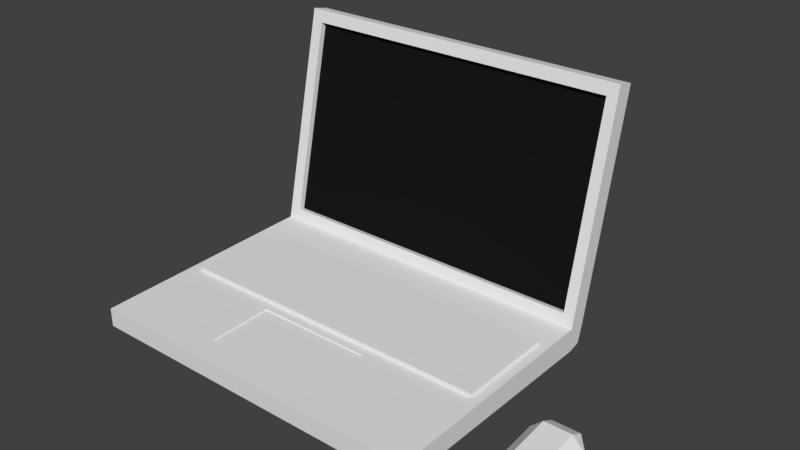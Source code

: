# Source: COMPUTER_04.blend  (saved by Blender 2.79.0; exported with 4.5.12 LTS)
import bpy
from mathutils import Matrix  # noqa: F401  (used for matrix-valued properties, if any)

bpy.ops.wm.read_factory_settings(use_empty=True)
scene = bpy.context.scene
scene.name = 'Scene'

# ---- collections
col_collection_1 = bpy.data.collections.new('Collection 1'); scene.collection.children.link(col_collection_1)

# ---- materials (node trees are filled in below, after node groups)
mat_material = bpy.data.materials.new('Material')
mat_material.alpha_threshold = 0.0
mat_material.use_transparent_shadow = False
mat_material.roughness = 0.5
mat_material.line_color = (0.0, 0.0, 0.0, 1.0)
mat_material_001 = bpy.data.materials.new('Material.001')
mat_material_001.alpha_threshold = 0.0
mat_material_001.use_transparent_shadow = False
mat_material_001.diffuse_color = (0.009018, 0.009018, 0.009018, 1.0)
mat_material_001.roughness = 0.5

# ---- material node trees

# ---- world
world_world = bpy.data.worlds.new('World'); scene.world = world_world
world_world.color = (0.05088, 0.05088, 0.05088)
world_world.use_sun_shadow = False
world_world.sun_shadow_jitter_overblur = 0.0
world_world.cycles.sampling_method = 'MANUAL'

# ---- meshes
me_cube = bpy.data.meshes.new('Cube')
me_cube.from_pydata([(1.16, -0.2042, -1.43), (1.16, -0.2042, -1.376), (1.16, 0.2304, -1.43), (1.16, 0.2304, -1.376), (1.41, -0.2042, -1.43), (1.41, -0.2042, -1.376), (1.41, 0.2304, -1.43), (1.41, 0.2304, -1.376), (1.363, 0.2539, -1.433), (1.212, 0.2539, -1.433), (1.212, 0.2539, -1.29), (1.363, 0.2539, -1.29), (1.212, -0.2277, -1.433), (1.363, -0.2277, -1.433), (1.363, -0.2277, -1.328), (1.212, -0.2277, -1.328), (1.146, -0.05507, -1.433), (1.146, -0.05507, -1.341), (1.424, -0.05507, -1.433), (1.424, -0.05507, -1.341), (1.363, -0.05507, -1.28), (1.212, -0.05507, -1.28), (1.212, -0.05507, -1.433), (1.363, -0.05507, -1.433), (1.146, 0.1802, -1.313), (1.424, 0.1802, -1.433), (1.146, 0.1802, -1.433), (1.424, 0.1802, -1.313), (1.363, 0.1802, -1.252), (1.212, 0.1802, -1.252), (1.212, 0.1802, -1.433), (1.363, 0.1802, -1.433), (-1.121, -0.3904, -1.426), (-1.121, -0.3904, -1.319), (-1.121, 1.026, -1.408), (-1.121, 1.053, -1.315), (0.8788, -0.3904, -1.426), (0.8788, -0.3904, -1.319), (0.8788, 1.026, -1.408), (0.8788, 1.053, -1.315), (-1.121, 0.956, -1.426), (-1.121, 0.9542, -1.293), (0.8788, 0.956, -1.426), (0.8788, 0.9542, -1.293), (-1.121, 1.226, -0.05551), (-1.121, 1.325, -0.07733), (0.8788, 1.325, -0.07733), (0.8788, 1.226, -0.05551), (0.8788, 1.31, -0.1471), (0.8788, 1.211, -0.1252), (-1.121, 1.211, -0.1252), (-1.121, 1.31, -0.1471), (0.8788, 0.9688, -1.226), (-1.121, 1.068, -1.248), (0.8788, 1.068, -1.248), (-1.121, 0.9688, -1.226), (0.8158, 1.026, -1.408), (0.8158, 1.053, -1.315), (0.8158, -0.3904, -1.426), (0.8158, -0.3904, -1.319), (0.8158, 0.9542, -1.293), (0.8158, 0.956, -1.426), (0.8158, 1.325, -0.07733), (0.8158, 1.226, -0.05551), (0.8158, 1.211, -0.1252), (0.8158, 1.31, -0.1471), (0.8158, 1.068, -1.248), (0.8158, 0.9688, -1.226), (-1.052, 1.026, -1.408), (-1.052, -0.3904, -1.319), (-1.052, 0.956, -1.426), (-1.052, 1.211, -0.1252), (-1.052, 0.9688, -1.226), (-1.052, 1.053, -1.315), (-1.052, -0.3904, -1.426), (-1.052, 0.9542, -1.293), (-1.052, 1.325, -0.07733), (-1.052, 1.226, -0.05551), (-1.052, 1.31, -0.1471), (-1.052, 1.068, -1.248), (-1.121, 0.7479, -1.426), (0.8788, 0.7463, -1.297), (-1.121, 0.7463, -1.297), (0.8788, 0.7479, -1.426), (0.8158, 0.7463, -1.297), (0.8158, 0.7479, -1.426), (-1.052, 0.7479, -1.426), (-1.052, 0.7463, -1.297), (-1.121, 0.1787, -1.426), (0.8788, 0.1779, -1.308), (0.8158, 0.1779, -1.308), (0.8158, 0.1787, -1.426), (-1.052, 0.1787, -1.426), (-1.052, 0.1779, -1.308), (-1.121, 0.1779, -1.308), (0.8788, 0.1787, -1.426), (0.1996, 1.053, -1.315), (0.1996, -0.3904, -1.426), (0.1996, 0.9542, -1.293), (0.1996, 1.325, -0.07733), (0.1996, 1.226, -0.05551), (0.1996, 1.31, -0.1471), (0.1996, 1.068, -1.248), (0.1996, 1.026, -1.408), (0.1996, -0.3904, -1.319), (0.1996, 0.956, -1.426), (0.1996, 1.211, -0.1252), (0.1996, 0.9688, -1.226), (0.1996, 0.7463, -1.297), (0.1996, 0.7479, -1.426), (0.1996, 0.1779, -1.308), (0.1996, 0.1787, -1.426), (-0.4769, 1.026, -1.408), (-0.4769, -0.3904, -1.319), (-0.4769, 0.956, -1.426), (-0.4769, 1.211, -0.1252), (-0.4769, 0.9688, -1.226), (-0.4769, 0.7479, -1.426), (-0.4769, 0.1787, -1.426), (-0.4769, 1.053, -1.315), (-0.4769, -0.3904, -1.426), (-0.4769, 0.9542, -1.293), (-0.4769, 1.325, -0.07733), (-0.4769, 1.226, -0.05551), (-0.4769, 1.31, -0.1471), (-0.4769, 1.068, -1.248), (-0.4769, 0.7463, -1.297), (-0.4769, 0.1779, -1.308), (-1.121, 0.1224, -1.426), (0.8788, 0.1217, -1.309), (0.8158, 0.1217, -1.309), (0.8158, 0.1224, -1.426), (-1.052, 0.1224, -1.426), (-1.052, 0.1217, -1.309), (-1.121, 0.1217, -1.309), (0.8788, 0.1224, -1.426), (0.1996, 0.1217, -1.309), (0.1996, 0.1224, -1.426), (-0.4769, 0.1224, -1.426), (-0.4769, 0.1217, -1.309), (-1.121, -0.2515, -1.426), (0.8788, -0.2517, -1.316), (0.8158, -0.2517, -1.316), (0.8158, -0.2515, -1.426), (-1.052, -0.2515, -1.426), (-1.052, -0.2517, -1.316), (0.1996, -0.2517, -1.316), (0.1996, -0.2515, -1.426), (-0.4769, -0.2515, -1.426), (-0.4769, -0.2517, -1.316), (-1.121, -0.2517, -1.316), (0.8788, -0.2515, -1.426), (0.1996, 0.7459, -1.276), (0.8158, 0.7459, -1.276), (0.8158, 0.1775, -1.287), (-1.052, 0.7459, -1.276), (-1.052, 0.1775, -1.287), (0.1996, 0.1775, -1.287), (-0.4769, 0.7459, -1.276), (-0.4769, 0.1775, -1.287), (-0.4769, 0.1219, -1.317), (0.1996, 0.1219, -1.317), (0.1996, -0.2515, -1.324), (-0.4769, -0.2515, -1.324), (0.8158, 1.003, -1.234), (0.8158, 1.245, -0.1327), (-0.4769, 1.245, -0.1327), (-1.052, 1.245, -0.1327), (-0.4769, 1.003, -1.234), (-1.052, 1.003, -1.234), (0.1996, 1.245, -0.1327), (0.1996, 1.003, -1.234), (0.8788, 1.218, -0.565), (-1.121, 1.119, -0.5432), (0.8788, 1.119, -0.5432), (-1.121, 1.218, -0.565), (0.8158, 1.218, -0.565), (0.8158, 1.119, -0.5432), (-1.052, 1.119, -0.5432), (-1.052, 1.218, -0.565), (0.1996, 1.218, -0.565), (-0.4769, 1.218, -0.565), (0.8158, 1.153, -0.5507), (-1.052, 1.153, -0.5507), (0.1996, 1.153, -0.5507), (-0.4769, 1.153, -0.5507), (0.8788, 1.059, -0.818), (-1.121, 1.158, -0.8398), (0.8788, 1.158, -0.8398), (-1.121, 1.059, -0.818), (0.8158, 1.158, -0.8398), (0.8158, 1.059, -0.818), (-1.052, 1.059, -0.818), (-1.052, 1.158, -0.8398), (0.1996, 1.158, -0.8398), (-0.4769, 1.158, -0.8398), (0.8158, 1.093, -0.8255), (-1.052, 1.093, -0.8255), (0.1996, 1.093, -0.8255), (-0.4769, 1.093, -0.8255), (-0.2807, 1.053, -1.315), (0.003329, 1.053, -1.315), (-0.2807, -0.3904, -1.426), (0.003329, -0.3904, -1.426), (-0.2807, 0.9542, -1.293), (0.003329, 0.9542, -1.293), (-0.2807, 1.325, -0.07733), (0.003329, 1.325, -0.07733), (-0.2807, 1.226, -0.05551), (0.003329, 1.226, -0.05551), (-0.2807, 1.31, -0.1471), (0.003329, 1.31, -0.1471), (-0.2807, 1.068, -1.248), (0.003329, 1.068, -1.248), (-0.2807, 0.7463, -1.297), (0.003329, 0.7463, -1.297), (-0.2807, 0.1779, -1.308), (0.003329, 0.1779, -1.308), (0.003329, 1.026, -1.408), (-0.2807, 1.026, -1.408), (0.003329, -0.3904, -1.319), (-0.2807, -0.3904, -1.319), (0.003329, 0.956, -1.426), (-0.2807, 0.956, -1.426), (0.003329, 1.211, -0.1252), (-0.2807, 1.211, -0.1252), (0.003329, 0.9688, -1.226), (-0.2807, 0.9688, -1.226), (0.003329, 0.7479, -1.426), (-0.2807, 0.7479, -1.426), (0.003329, 0.1787, -1.426), (-0.2807, 0.1787, -1.426), (-0.2807, 0.1217, -1.309), (0.003329, 0.1217, -1.309), (0.003329, 0.1224, -1.426), (-0.2807, 0.1224, -1.426), (-0.2807, -0.2517, -1.316), (0.003329, -0.2517, -1.316), (0.003329, -0.2515, -1.426), (-0.2807, -0.2515, -1.426), (-0.2807, 0.7459, -1.276), (0.003329, 0.7459, -1.276), (-0.2807, 0.1775, -1.287), (0.003329, 0.1775, -1.287), (-0.2807, 0.1219, -1.317), (0.003329, 0.1219, -1.317), (-0.2807, -0.2515, -1.324), (0.003329, -0.2515, -1.324), (0.003329, 1.245, -0.1327), (-0.2807, 1.245, -0.1327), (0.003329, 1.003, -1.234), (-0.2807, 1.003, -1.234), (0.003329, 1.153, -0.5507), (-0.2807, 1.153, -0.5507), (-0.2807, 1.218, -0.565), (0.003329, 1.218, -0.565), (-0.2807, 1.158, -0.8398), (0.003329, 1.158, -0.8398), (0.003329, 1.093, -0.8255), (-0.2807, 1.093, -0.8255)], [], [(26, 24, 3, 2), (8, 11, 7, 6), (18, 19, 5, 4), (12, 15, 1, 0), (23, 18, 4, 13), (21, 17, 1, 15), (19, 20, 14, 5), (20, 21, 15, 14), (16, 22, 12, 0), (22, 23, 13, 12), (4, 5, 14, 13), (13, 14, 15, 12), (2, 3, 10, 9), (9, 10, 11, 8), (30, 31, 23, 22), (26, 30, 22, 16), (28, 29, 21, 20), (27, 28, 20, 19), (29, 24, 17, 21), (31, 25, 18, 23), (25, 27, 19, 18), (0, 1, 17, 16), (6, 7, 27, 25), (8, 6, 25, 31), (10, 3, 24, 29), (7, 11, 28, 27), (11, 10, 29, 28), (2, 9, 30, 26), (9, 8, 31, 30), (16, 17, 24, 26), (40, 41, 35, 34), (56, 57, 39, 38), (151, 141, 37, 36), (74, 69, 33, 32), (143, 151, 36, 58), (145, 150, 33, 69), (49, 48, 46, 47), (56, 38, 42, 61), (38, 39, 43, 42), (80, 82, 41, 40), (76, 45, 44, 77), (51, 50, 44, 45), (78, 51, 45, 76), (64, 49, 47, 63), (177, 174, 49, 64), (179, 175, 51, 78), (175, 173, 50, 51), (174, 172, 48, 49), (43, 39, 54, 52), (35, 41, 55, 53), (73, 35, 53, 79), (60, 43, 52, 67), (98, 60, 67, 107), (39, 57, 66, 54), (172, 176, 65, 48), (115, 71, 167, 166), (106, 64, 63, 100), (48, 65, 62, 46), (46, 62, 63, 47), (103, 56, 61, 105), (141, 142, 59, 37), (147, 143, 58, 97), (36, 37, 59, 58), (103, 96, 57, 56), (34, 35, 73, 68), (140, 144, 74, 32), (34, 68, 70, 40), (50, 71, 77, 44), (173, 178, 71, 50), (41, 75, 72, 55), (119, 73, 79, 125), (181, 179, 78, 124), (124, 78, 76, 122), (122, 76, 77, 123), (149, 145, 69, 113), (120, 113, 69, 74), (121, 75, 87, 126), (40, 70, 86, 80), (105, 61, 85, 109), (43, 60, 84, 81), (88, 94, 82, 80), (75, 41, 82, 87), (61, 42, 83, 85), (42, 43, 81, 83), (128, 134, 94, 88), (126, 87, 155, 158), (80, 86, 92, 88), (109, 85, 91, 111), (81, 84, 90, 89), (87, 82, 94, 93), (85, 83, 95, 91), (83, 81, 89, 95), (228, 109, 111, 230), (110, 90, 154, 157), (222, 105, 109, 228), (60, 98, 108, 84), (58, 59, 104, 97), (142, 146, 104, 59), (62, 99, 100, 63), (65, 101, 99, 62), (176, 180, 101, 65), (57, 96, 102, 66), (218, 201, 96, 103), (238, 147, 97, 203), (218, 103, 105, 222), (224, 106, 100, 209), (225, 115, 166, 249), (205, 98, 107, 226), (75, 121, 116, 72), (192, 72, 169, 197), (71, 115, 123, 77), (68, 112, 114, 70), (144, 148, 120, 74), (68, 73, 119, 112), (70, 114, 117, 86), (86, 117, 118, 92), (90, 84, 153, 154), (204, 121, 126, 214), (202, 221, 113, 120), (236, 149, 113, 221), (206, 122, 123, 208), (210, 124, 122, 206), (254, 181, 124, 210), (200, 119, 125, 212), (216, 127, 139, 232), (92, 118, 138, 132), (230, 111, 137, 234), (90, 110, 136, 130), (140, 150, 134, 128), (127, 93, 133, 139), (88, 92, 132, 128), (111, 91, 131, 137), (89, 90, 130, 129), (93, 94, 134, 133), (91, 95, 135, 131), (95, 89, 129, 135), (32, 33, 150, 140), (146, 136, 161, 162), (132, 138, 148, 144), (234, 137, 147, 238), (130, 136, 146, 142), (139, 133, 145, 149), (128, 132, 144, 140), (137, 131, 143, 147), (129, 130, 142, 141), (133, 134, 150, 145), (131, 135, 151, 143), (135, 129, 141, 151), (158, 155, 156, 159), (153, 152, 157, 154), (240, 158, 159, 242), (87, 93, 156, 155), (84, 108, 152, 153), (93, 127, 159, 156), (217, 110, 157, 243), (214, 126, 158, 240), (244, 160, 163, 246), (237, 146, 162, 247), (139, 149, 163, 160), (232, 139, 160, 244), (184, 182, 165, 170), (252, 184, 170, 248), (183, 185, 166, 167), (107, 67, 164, 171), (226, 107, 171, 250), (72, 116, 168, 169), (177, 64, 165, 182), (64, 106, 170, 165), (191, 177, 182, 196), (197, 199, 185, 183), (258, 198, 184, 252), (198, 196, 182, 184), (256, 195, 181, 254), (71, 178, 183, 167), (190, 194, 180, 176), (195, 193, 179, 181), (189, 192, 178, 173), (188, 190, 176, 172), (186, 188, 172, 174), (187, 189, 173, 175), (193, 187, 175, 179), (191, 186, 174, 177), (67, 52, 186, 191), (79, 53, 187, 193), (53, 55, 189, 187), (52, 54, 188, 186), (54, 66, 190, 188), (55, 72, 192, 189), (125, 79, 193, 195), (66, 102, 194, 190), (212, 125, 195, 256), (171, 164, 196, 198), (250, 171, 198, 258), (169, 168, 199, 197), (67, 191, 196, 164), (178, 192, 197, 183), (168, 251, 259, 199), (251, 250, 258, 259), (102, 213, 257, 194), (213, 212, 256, 257), (194, 257, 255, 180), (257, 256, 254, 255), (199, 259, 253, 185), (259, 258, 252, 253), (116, 227, 251, 168), (227, 226, 250, 251), (185, 253, 249, 166), (253, 252, 248, 249), (136, 233, 245, 161), (233, 232, 244, 245), (149, 236, 246, 163), (236, 237, 247, 246), (161, 245, 247, 162), (245, 244, 246, 247), (108, 215, 241, 152), (215, 214, 240, 241), (127, 216, 242, 159), (216, 217, 243, 242), (152, 241, 243, 157), (241, 240, 242, 243), (138, 235, 239, 148), (235, 234, 238, 239), (118, 231, 235, 138), (231, 230, 234, 235), (110, 217, 233, 136), (217, 216, 232, 233), (96, 201, 213, 102), (201, 200, 212, 213), (180, 255, 211, 101), (255, 254, 210, 211), (101, 211, 207, 99), (211, 210, 206, 207), (99, 207, 209, 100), (207, 206, 208, 209), (146, 237, 220, 104), (237, 236, 221, 220), (97, 104, 220, 203), (203, 220, 221, 202), (98, 205, 215, 108), (205, 204, 214, 215), (121, 204, 227, 116), (204, 205, 226, 227), (106, 224, 248, 170), (224, 225, 249, 248), (115, 225, 208, 123), (225, 224, 209, 208), (112, 219, 223, 114), (219, 218, 222, 223), (148, 239, 202, 120), (239, 238, 203, 202), (112, 119, 200, 219), (219, 200, 201, 218), (114, 223, 229, 117), (223, 222, 228, 229), (117, 229, 231, 118), (229, 228, 230, 231)])
me_cube.polygons.foreach_set('material_index', [0, 0, 0, 0, 0, 0, 0, 0, 0, 0, 0, 0, 0, 0, 0, 0, 0, 0, 0, 0, 0, 0, 0, 0, 0, 0, 0, 0, 0, 0, 0, 0, 0, 0, 0, 0, 0, 0, 0, 0, 0, 0, 0, 0, 0, 0, 0, 0, 0, 0, 0, 0, 0, 0, 0, 0, 0, 0, 0, 0, 0, 0, 0, 0, 0, 0, 0, 0, 0, 0, 0, 0, 0, 0, 0, 0, 0, 0, 0, 0, 0, 0, 0, 0, 0, 0, 0, 0, 0, 0, 0, 0, 0, 0, 0, 0, 0, 0, 0, 0, 0, 0, 0, 0, 0, 0, 0, 0, 0, 0, 0, 0, 0, 0, 0, 0, 0, 0, 0, 0, 0, 0, 0, 0, 0, 0, 0, 0, 0, 0, 0, 0, 0, 0, 0, 0, 0, 0, 0, 0, 0, 0, 0, 0, 0, 0, 0, 0, 0, 0, 0, 0, 0, 0, 0, 0, 0, 0, 0, 0, 1, 1, 1, 0, 0, 0, 0, 0, 0, 1, 1, 1, 0, 0, 0, 0, 0, 0, 0, 0, 0, 0, 0, 0, 0, 0, 0, 0, 0, 0, 0, 1, 1, 1, 0, 0, 1, 1, 0, 0, 0, 1, 1, 1, 0, 0, 1, 1, 0, 0, 0, 0, 0, 0, 0, 0, 0, 0, 0, 0, 0, 0, 0, 0, 0, 0, 0, 0, 0, 0, 0, 0, 0, 0, 0, 0, 0, 0, 0, 0, 0, 0, 0, 0, 0, 0, 0, 0, 0, 0, 0, 0, 0, 0, 0, 0])
me_cube.materials.append(mat_material)
me_cube.materials.append(mat_material_001)
me_cube.use_remesh_preserve_volume = False
me_cube.use_remesh_preserve_attributes = False
me_cube.use_mirror_vertex_groups = False
me_cube.update()

# ---- objects
ob_cube = bpy.data.objects.new('Cube', me_cube)

# ---- transforms, parenting, visibility, modifiers, constraints
ob_cube.location = (-0.4578, 0.0, 1.409)
ob_cube.lock_rotations_4d = False
ob_cube.empty_display_type = 'ARROWS'
ob_cube.lineart.crease_threshold = 0.0

# ---- collection membership
col_collection_1.objects.link(ob_cube)

# ---- scene / render settings (as saved in the file)
scene.frame_start = 1; scene.frame_end = 250; scene.frame_set(1)
scene.render.engine = 'BLENDER_EEVEE_NEXT'
scene.render.resolution_percentage = 50
scene.render.dither_intensity = 0.0
scene.cycles.use_denoising = False
scene.cycles.samples = 128
scene.cycles.sampling_pattern = 'TABULATED_SOBOL'
scene.cycles.use_adaptive_sampling = False
scene.cycles.use_light_tree = False
scene.cycles.blur_glossy = 0.0
scene.cycles.sample_clamp_indirect = 0.0
scene.view_settings.view_transform = 'Standard'
bpy.context.view_layer.update()

# ---- added for rendering (the .blend has no active camera and no usable light): camera, sun
cam_auto = bpy.data.cameras.new('AutoCamera')
cam_auto.lens = 50.0
cam_auto.sensor_width = 36.0
cam_auto.clip_end = 1000.0
ob_auto_camera = bpy.data.objects.new('AutoCamera', cam_auto)
scene.collection.objects.link(ob_auto_camera)
ob_auto_camera.location = (2.80637, -3.2678, 3.15533)
ob_auto_camera.rotation_euler = (1.09748, -7.21219e-08, 0.694738)
scene.camera = ob_auto_camera
light_auto_sun = bpy.data.lights.new('AutoSun', 'SUN')
light_auto_sun.energy = 3.0
light_auto_sun.angle = 0.0523599
ob_auto_sun = bpy.data.objects.new('AutoSun', light_auto_sun)
scene.collection.objects.link(ob_auto_sun)
ob_auto_sun.rotation_euler = (0.872665, 0.174533, 0.523599)
bpy.context.view_layer.update()
